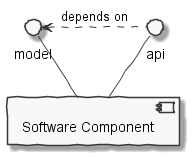

The diagram above was rendered by PlantUML. Its source (embedded in the PNG):
@startuml
skinparam monochrome true
skinparam handwritten true


model -- [Software Component]
api -- [Software Component]

model <. api : depends on

@enduml